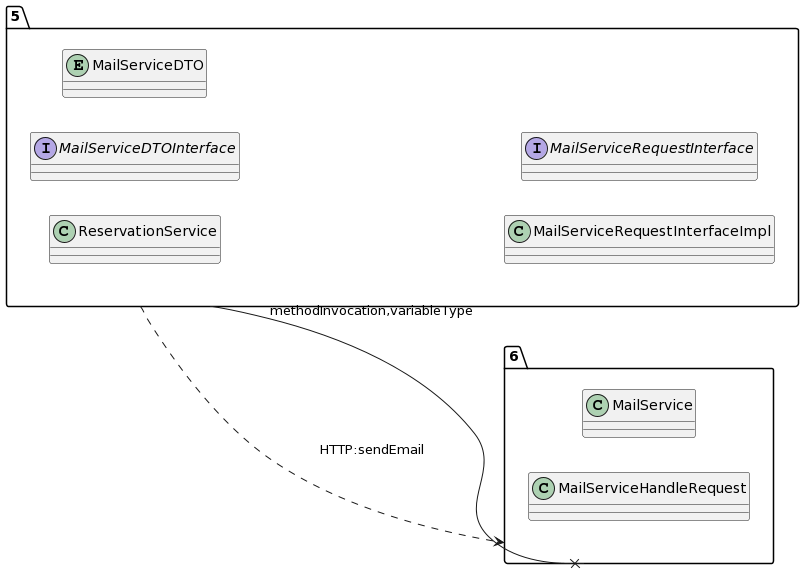

The diagram above was rendered by PlantUML. Its source (embedded in the PNG):
@startuml
allow_mixing
left to right direction
package "5"{
class ReservationService
interface MailServiceDTOInterface
entity MailServiceDTO
class MailServiceRequestInterfaceImpl
interface MailServiceRequestInterface

}
package "6"{
class MailService
class MailServiceHandleRequest

}
"5" --x "6":methodInvocation,variableType
"5" ..> "6":HTTP:sendEmail
@enduml